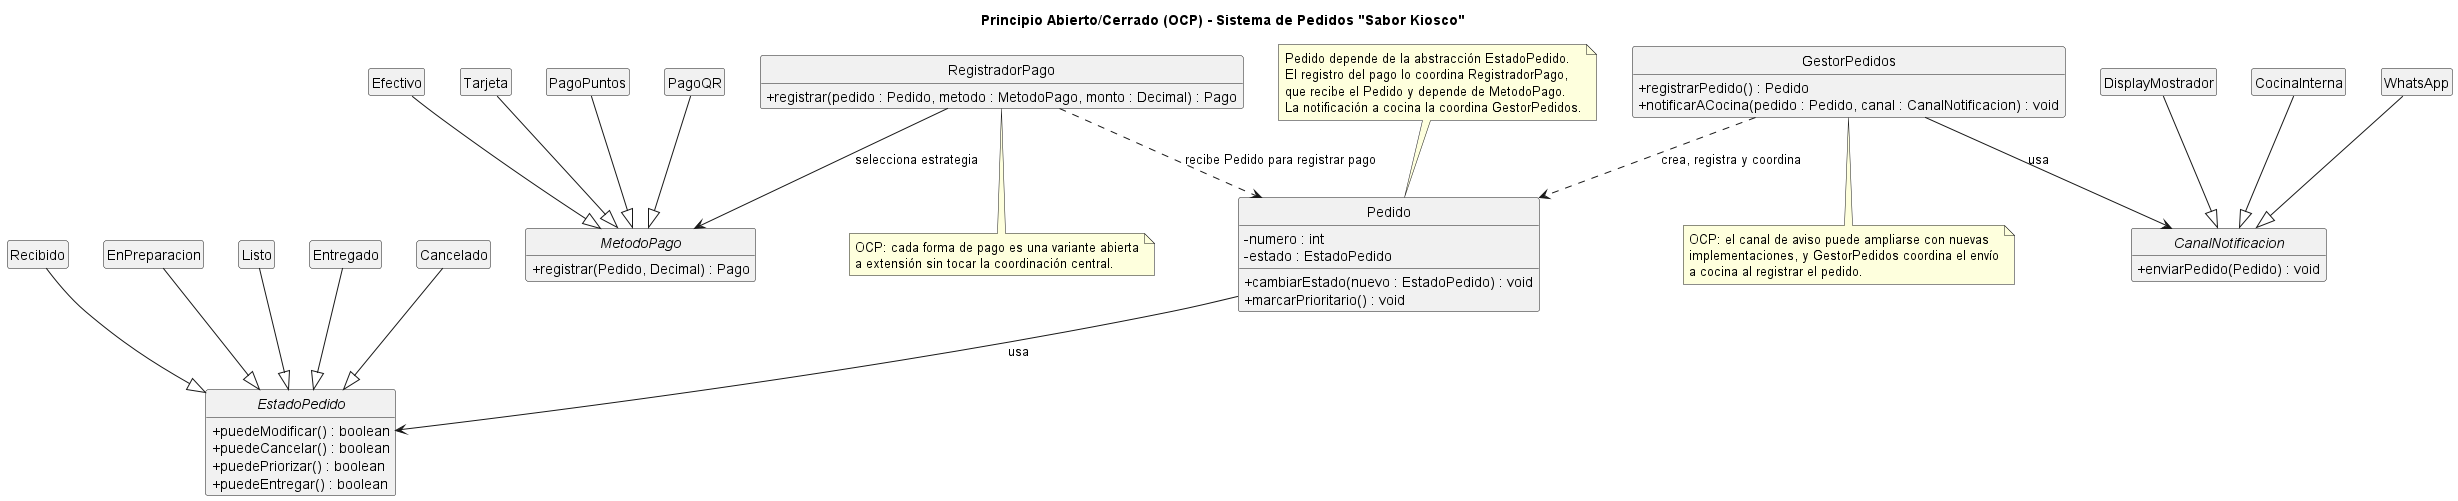

The diagram above was rendered by PlantUML. Its source (embedded in the PNG):
@startuml
skinparam shadowing false
skinparam classAttributeIconSize 0
hide empty members
hide circle

title Principio Abierto/Cerrado (OCP) - Sistema de Pedidos "Sabor Kiosco"

abstract class EstadoPedido {
  + puedeModificar() : boolean
  + puedeCancelar() : boolean
  + puedePriorizar() : boolean
  + puedeEntregar() : boolean
}

class Recibido
class EnPreparacion
class Listo
class Entregado
class Cancelado

abstract class MetodoPago {
  + registrar(Pedido, Decimal) : Pago
}

class Efectivo
class Tarjeta
class PagoQR
class PagoPuntos

abstract class CanalNotificacion {
  + enviarPedido(Pedido) : void
}

class CocinaInterna
class WhatsApp
class DisplayMostrador

class Pedido {
  - numero : int
  - estado : EstadoPedido
  + cambiarEstado(nuevo : EstadoPedido) : void
  + marcarPrioritario() : void
}

class RegistradorPago {
  + registrar(pedido : Pedido, metodo : MetodoPago, monto : Decimal) : Pago
}

class GestorPedidos {
  + registrarPedido() : Pedido
  + notificarACocina(pedido : Pedido, canal : CanalNotificacion) : void
}

Recibido --|> EstadoPedido
EnPreparacion --|> EstadoPedido
Listo --|> EstadoPedido
Entregado --|> EstadoPedido
Cancelado --|> EstadoPedido

Efectivo --|> MetodoPago
Tarjeta --|> MetodoPago
PagoQR --|> MetodoPago
PagoPuntos --|> MetodoPago

CocinaInterna --|> CanalNotificacion
WhatsApp --|> CanalNotificacion
DisplayMostrador --|> CanalNotificacion

Pedido --> EstadoPedido : usa
RegistradorPago ..> Pedido : recibe Pedido para registrar pago
RegistradorPago --> MetodoPago : selecciona estrategia
GestorPedidos --> CanalNotificacion : usa
GestorPedidos ..> Pedido : crea, registra y coordina

note top of Pedido
  Pedido depende de la abstracción EstadoPedido.
  El registro del pago lo coordina RegistradorPago,
  que recibe el Pedido y depende de MetodoPago.
  La notificación a cocina la coordina GestorPedidos.
end note

note bottom of RegistradorPago
  OCP: cada forma de pago es una variante abierta
  a extensión sin tocar la coordinación central.
end note

note bottom of GestorPedidos
  OCP: el canal de aviso puede ampliarse con nuevas
  implementaciones, y GestorPedidos coordina el envío
  a cocina al registrar el pedido.
end note
@enduml